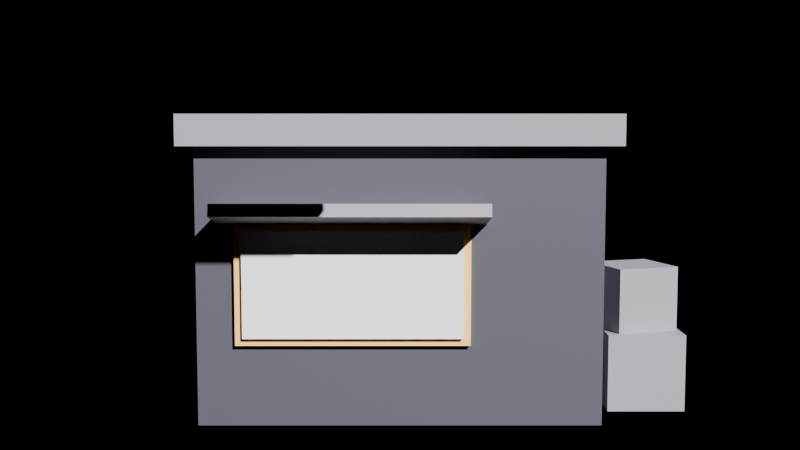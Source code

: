 # Source: shop_item_shop.blend  (saved by Blender 4.5.90; exported with 4.5.12 LTS)
import bpy
from mathutils import Matrix  # noqa: F401  (used for matrix-valued properties, if any)

bpy.ops.wm.read_factory_settings(use_empty=True)
scene = bpy.context.scene
scene.name = 'Scene'

# ---- materials (node trees are filled in below, after node groups)
mat_shop_dark = bpy.data.materials.new('Shop_Dark')
mat_shop_metal = bpy.data.materials.new('Shop_Metal')
mat_shop_neon = bpy.data.materials.new('Shop_Neon')
mat_shop_sign = bpy.data.materials.new('Shop_Sign')

# ---- material node trees
mat_shop_dark.use_nodes = True; mat_shop_dark.node_tree.nodes.clear()
_N = mat_shop_dark.node_tree.nodes; _L = mat_shop_dark.node_tree.links
n0 = _N.new('ShaderNodeBsdfPrincipled'); n0.name = 'Principled BSDF'; n0.location = (-200, 100)
n0.inputs[0].default_value = (0.07, 0.07, 0.09, 1.0)
n1 = _N.new('ShaderNodeOutputMaterial'); n1.name = 'Material Output'; n1.location = (200, 100)
_L.new(n0.outputs[0], n1.inputs[0])
n1.is_active_output = True
mat_shop_metal.use_nodes = True; mat_shop_metal.node_tree.nodes.clear()
_N = mat_shop_metal.node_tree.nodes; _L = mat_shop_metal.node_tree.links
n0 = _N.new('ShaderNodeBsdfPrincipled'); n0.name = 'Principled BSDF'; n0.location = (-200, 100)
n0.inputs[0].default_value = (0.28, 0.28, 0.32, 1.0)
n1 = _N.new('ShaderNodeOutputMaterial'); n1.name = 'Material Output'; n1.location = (200, 100)
_L.new(n0.outputs[0], n1.inputs[0])
n1.is_active_output = True
mat_shop_neon.use_nodes = True; mat_shop_neon.node_tree.nodes.clear()
_N = mat_shop_neon.node_tree.nodes; _L = mat_shop_neon.node_tree.links
n0 = _N.new('ShaderNodeBsdfPrincipled'); n0.name = 'Principled BSDF'; n0.location = (-200, 100)
n0.inputs[0].default_value = (1.0, 0.59, 0.16, 1.0)
n1 = _N.new('ShaderNodeOutputMaterial'); n1.name = 'Material Output'; n1.location = (200, 100)
_L.new(n0.outputs[0], n1.inputs[0])
n1.is_active_output = True
mat_shop_sign.use_nodes = True; mat_shop_sign.node_tree.nodes.clear()
_N = mat_shop_sign.node_tree.nodes; _L = mat_shop_sign.node_tree.links
n0 = _N.new('ShaderNodeBsdfPrincipled'); n0.name = 'Principled BSDF'; n0.location = (-200, 100)
n0.inputs[0].default_value = (0.85, 0.85, 0.88, 1.0)
n1 = _N.new('ShaderNodeOutputMaterial'); n1.name = 'Material Output'; n1.location = (200, 100)
_L.new(n0.outputs[0], n1.inputs[0])
n1.is_active_output = True

# ---- cameras
cam_cam = bpy.data.cameras.new('Cam')

# ---- lights
light_sun = bpy.data.lights.new('Sun', 'SUN')

# ---- meshes
me_is_body__shop_dark = bpy.data.meshes.new('IS_Body__Shop_Dark')
me_is_body__shop_dark.from_pydata([(-6.5, -5.0, 0.0), (-6.5, -5.0, 9.0), (-6.5, 5.0, 0.0), (-6.5, 5.0, 9.0), (6.5, -5.0, 0.0), (6.5, -5.0, 9.0), (6.5, 5.0, 0.0), (6.5, 5.0, 9.0)], [], [(0, 1, 3, 2), (2, 3, 7, 6), (6, 7, 5, 4), (4, 5, 1, 0), (2, 6, 4, 0), (7, 3, 1, 5)])
_uv = me_is_body__shop_dark.uv_layers.new(name='UVMap')
_uv.uv.foreach_set('vector', [0.375, 0.0, 0.625, 0.0, 0.625, 0.25, 0.375, 0.25, 0.375, 0.25, 0.625, 0.25, 0.625, 0.5, 0.375, 0.5, 0.375, 0.5, 0.625, 0.5, 0.625, 0.75, 0.375, 0.75, 0.375, 0.75, 0.625, 0.75, 0.625, 1.0, 0.375, 1.0, 0.125, 0.5, 0.375, 0.5, 0.375, 0.75, 0.125, 0.75, 0.625, 0.5, 0.875, 0.5, 0.875, 0.75, 0.625, 0.75])
me_is_body__shop_dark.materials.append(mat_shop_dark)
me_is_body__shop_dark.update()
me_is_roof__shop_metal = bpy.data.meshes.new('IS_Roof__Shop_Metal')
me_is_roof__shop_metal.from_pydata([(-7.0, -5.5, 9.0), (-7.0, -5.5, 10.0), (-7.0, 5.5, 9.0), (-7.0, 5.5, 10.0), (7.0, -5.5, 9.0), (7.0, -5.5, 10.0), (7.0, 5.5, 9.0), (7.0, 5.5, 10.0)], [], [(0, 1, 3, 2), (2, 3, 7, 6), (6, 7, 5, 4), (4, 5, 1, 0), (2, 6, 4, 0), (7, 3, 1, 5)])
_uv = me_is_roof__shop_metal.uv_layers.new(name='UVMap')
_uv.uv.foreach_set('vector', [0.375, 0.0, 0.625, 0.0, 0.625, 0.25, 0.375, 0.25, 0.375, 0.25, 0.625, 0.25, 0.625, 0.5, 0.375, 0.5, 0.375, 0.5, 0.625, 0.5, 0.625, 0.75, 0.375, 0.75, 0.375, 0.75, 0.625, 0.75, 0.625, 1.0, 0.375, 1.0, 0.125, 0.5, 0.375, 0.5, 0.375, 0.75, 0.125, 0.75, 0.625, 0.5, 0.875, 0.5, 0.875, 0.75, 0.625, 0.75])
me_is_roof__shop_metal.materials.append(mat_shop_metal)
me_is_roof__shop_metal.update()
me_is_awningedge__shop_neon = bpy.data.meshes.new('IS_AwningEdge__Shop_Neon')
me_is_awningedge__shop_neon.from_pydata([(-7.3, -9.325, 7.675), (-7.3, -9.325, 8.025), (-7.3, -8.975, 7.675), (-7.3, -8.975, 8.025), (7.3, -9.325, 7.675), (7.3, -9.325, 8.025), (7.3, -8.975, 7.675), (7.3, -8.975, 8.025)], [], [(0, 1, 3, 2), (2, 3, 7, 6), (6, 7, 5, 4), (4, 5, 1, 0), (2, 6, 4, 0), (7, 3, 1, 5)])
_uv = me_is_awningedge__shop_neon.uv_layers.new(name='UVMap')
_uv.uv.foreach_set('vector', [0.375, 0.0, 0.625, 0.0, 0.625, 0.25, 0.375, 0.25, 0.375, 0.25, 0.625, 0.25, 0.625, 0.5, 0.375, 0.5, 0.375, 0.5, 0.625, 0.5, 0.625, 0.75, 0.375, 0.75, 0.375, 0.75, 0.625, 0.75, 0.625, 1.0, 0.375, 1.0, 0.125, 0.5, 0.375, 0.5, 0.375, 0.75, 0.125, 0.75, 0.625, 0.5, 0.875, 0.5, 0.875, 0.75, 0.625, 0.75])
me_is_awningedge__shop_neon.materials.append(mat_shop_neon)
me_is_awningedge__shop_neon.update()
me_is_window__shop_sign = bpy.data.meshes.new('IS_Window__Shop_Sign')
me_is_window__shop_sign.from_pydata([(-5.0, -5.35, 2.9), (-5.0, -5.35, 6.3), (-5.0, -4.95, 2.9), (-5.0, -4.95, 6.3), (2.0, -5.35, 2.9), (2.0, -5.35, 6.3), (2.0, -4.95, 2.9), (2.0, -4.95, 6.3)], [], [(0, 1, 3, 2), (2, 3, 7, 6), (6, 7, 5, 4), (4, 5, 1, 0), (2, 6, 4, 0), (7, 3, 1, 5)])
_uv = me_is_window__shop_sign.uv_layers.new(name='UVMap')
_uv.uv.foreach_set('vector', [0.375, 0.0, 0.625, 0.0, 0.625, 0.25, 0.375, 0.25, 0.375, 0.25, 0.625, 0.25, 0.625, 0.5, 0.375, 0.5, 0.375, 0.5, 0.625, 0.5, 0.625, 0.75, 0.375, 0.75, 0.375, 0.75, 0.625, 0.75, 0.625, 1.0, 0.375, 1.0, 0.125, 0.5, 0.375, 0.5, 0.375, 0.75, 0.125, 0.75, 0.625, 0.5, 0.875, 0.5, 0.875, 0.75, 0.625, 0.75])
me_is_window__shop_sign.materials.append(mat_shop_sign)
me_is_window__shop_sign.update()
me_is_windowframe__shop_neon = bpy.data.meshes.new('IS_WindowFrame__Shop_Neon')
me_is_windowframe__shop_neon.from_pydata([(-5.25, -5.2, 2.65), (-5.25, -5.2, 6.55), (-5.25, -4.9, 2.65), (-5.25, -4.9, 6.55), (2.25, -5.2, 2.65), (2.25, -5.2, 6.55), (2.25, -4.9, 2.65), (2.25, -4.9, 6.55)], [], [(0, 1, 3, 2), (2, 3, 7, 6), (6, 7, 5, 4), (4, 5, 1, 0), (2, 6, 4, 0), (7, 3, 1, 5)])
_uv = me_is_windowframe__shop_neon.uv_layers.new(name='UVMap')
_uv.uv.foreach_set('vector', [0.375, 0.0, 0.625, 0.0, 0.625, 0.25, 0.375, 0.25, 0.375, 0.25, 0.625, 0.25, 0.625, 0.5, 0.375, 0.5, 0.375, 0.5, 0.625, 0.5, 0.625, 0.75, 0.375, 0.75, 0.375, 0.75, 0.625, 0.75, 0.625, 1.0, 0.375, 1.0, 0.125, 0.5, 0.375, 0.5, 0.375, 0.75, 0.125, 0.75, 0.625, 0.5, 0.875, 0.5, 0.875, 0.75, 0.625, 0.75])
me_is_windowframe__shop_neon.materials.append(mat_shop_neon)
me_is_windowframe__shop_neon.update()
me_is_crate1__shop_metal = bpy.data.meshes.new('IS_Crate1__Shop_Metal')
me_is_crate1__shop_metal.from_pydata([(7.0, -3.3, 0.0), (7.0, -3.3, 2.6), (7.0, -0.7, 0.0), (7.0, -0.7, 2.6), (9.6, -3.3, 0.0), (9.6, -3.3, 2.6), (9.6, -0.7, 0.0), (9.6, -0.7, 2.6)], [], [(0, 1, 3, 2), (2, 3, 7, 6), (6, 7, 5, 4), (4, 5, 1, 0), (2, 6, 4, 0), (7, 3, 1, 5)])
_uv = me_is_crate1__shop_metal.uv_layers.new(name='UVMap')
_uv.uv.foreach_set('vector', [0.375, 0.0, 0.625, 0.0, 0.625, 0.25, 0.375, 0.25, 0.375, 0.25, 0.625, 0.25, 0.625, 0.5, 0.375, 0.5, 0.375, 0.5, 0.625, 0.5, 0.625, 0.75, 0.375, 0.75, 0.375, 0.75, 0.625, 0.75, 0.625, 1.0, 0.375, 1.0, 0.125, 0.5, 0.375, 0.5, 0.375, 0.75, 0.125, 0.75, 0.625, 0.5, 0.875, 0.5, 0.875, 0.75, 0.625, 0.75])
me_is_crate1__shop_metal.materials.append(mat_shop_metal)
me_is_crate1__shop_metal.update()
me_is_crate2__shop_metal = bpy.data.meshes.new('IS_Crate2__Shop_Metal')
me_is_crate2__shop_metal.from_pydata([(7.394, -3.086, 2.6), (7.394, -3.086, 4.8), (6.714, -0.9938, 2.6), (6.714, -0.9938, 4.8), (9.486, -2.406, 2.6), (9.486, -2.406, 4.8), (8.806, -0.3139, 2.6), (8.806, -0.3139, 4.8)], [], [(0, 1, 3, 2), (2, 3, 7, 6), (6, 7, 5, 4), (4, 5, 1, 0), (2, 6, 4, 0), (7, 3, 1, 5)])
_uv = me_is_crate2__shop_metal.uv_layers.new(name='UVMap')
_uv.uv.foreach_set('vector', [0.375, 0.0, 0.625, 0.0, 0.625, 0.25, 0.375, 0.25, 0.375, 0.25, 0.625, 0.25, 0.625, 0.5, 0.375, 0.5, 0.375, 0.5, 0.625, 0.5, 0.625, 0.75, 0.375, 0.75, 0.375, 0.75, 0.625, 0.75, 0.625, 1.0, 0.375, 1.0, 0.125, 0.5, 0.375, 0.5, 0.375, 0.75, 0.125, 0.75, 0.625, 0.5, 0.875, 0.5, 0.875, 0.75, 0.625, 0.75])
me_is_crate2__shop_metal.materials.append(mat_shop_metal)
me_is_crate2__shop_metal.update()
me_is_crate3__shop_dark = bpy.data.meshes.new('IS_Crate3__Shop_Dark')
me_is_crate3__shop_dark.from_pydata([(7.4, 0.0, 0.0), (7.4, 0.0, 2.4), (7.4, 2.4, 0.0), (7.4, 2.4, 2.4), (9.8, 0.0, 0.0), (9.8, 0.0, 2.4), (9.8, 2.4, 0.0), (9.8, 2.4, 2.4)], [], [(0, 1, 3, 2), (2, 3, 7, 6), (6, 7, 5, 4), (4, 5, 1, 0), (2, 6, 4, 0), (7, 3, 1, 5)])
_uv = me_is_crate3__shop_dark.uv_layers.new(name='UVMap')
_uv.uv.foreach_set('vector', [0.375, 0.0, 0.625, 0.0, 0.625, 0.25, 0.375, 0.25, 0.375, 0.25, 0.625, 0.25, 0.625, 0.5, 0.375, 0.5, 0.375, 0.5, 0.625, 0.5, 0.625, 0.75, 0.375, 0.75, 0.375, 0.75, 0.625, 0.75, 0.625, 1.0, 0.375, 1.0, 0.125, 0.5, 0.375, 0.5, 0.375, 0.75, 0.125, 0.75, 0.625, 0.5, 0.875, 0.5, 0.875, 0.75, 0.625, 0.75])
me_is_crate3__shop_dark.materials.append(mat_shop_dark)
me_is_crate3__shop_dark.update()
me_is_topsign__shop_sign = bpy.data.meshes.new('IS_TopSign__Shop_Sign')
me_is_topsign__shop_sign.from_pydata([(-4.0, -3.25, 10.4), (-4.0, -3.25, 12.8), (-4.0, -2.75, 10.4), (-4.0, -2.75, 12.8), (4.0, -3.25, 10.4), (4.0, -3.25, 12.8), (4.0, -2.75, 10.4), (4.0, -2.75, 12.8)], [], [(0, 1, 3, 2), (2, 3, 7, 6), (6, 7, 5, 4), (4, 5, 1, 0), (2, 6, 4, 0), (7, 3, 1, 5)])
_uv = me_is_topsign__shop_sign.uv_layers.new(name='UVMap')
_uv.uv.foreach_set('vector', [0.375, 0.0, 0.625, 0.0, 0.625, 0.25, 0.375, 0.25, 0.375, 0.25, 0.625, 0.25, 0.625, 0.5, 0.375, 0.5, 0.375, 0.5, 0.625, 0.5, 0.625, 0.75, 0.375, 0.75, 0.375, 0.75, 0.625, 0.75, 0.625, 1.0, 0.375, 1.0, 0.125, 0.5, 0.375, 0.5, 0.375, 0.75, 0.125, 0.75, 0.625, 0.5, 0.875, 0.5, 0.875, 0.75, 0.625, 0.75])
me_is_topsign__shop_sign.materials.append(mat_shop_sign)
me_is_topsign__shop_sign.update()
me_is_topsignframe__shop_dark = bpy.data.meshes.new('IS_TopSignFrame__Shop_Dark')
me_is_topsignframe__shop_dark.from_pydata([(-4.3, -3.0, 10.1), (-4.3, -3.0, 13.1), (-4.3, -2.7, 10.1), (-4.3, -2.7, 13.1), (4.3, -3.0, 10.1), (4.3, -3.0, 13.1), (4.3, -2.7, 10.1), (4.3, -2.7, 13.1)], [], [(0, 1, 3, 2), (2, 3, 7, 6), (6, 7, 5, 4), (4, 5, 1, 0), (2, 6, 4, 0), (7, 3, 1, 5)])
_uv = me_is_topsignframe__shop_dark.uv_layers.new(name='UVMap')
_uv.uv.foreach_set('vector', [0.375, 0.0, 0.625, 0.0, 0.625, 0.25, 0.375, 0.25, 0.375, 0.25, 0.625, 0.25, 0.625, 0.5, 0.375, 0.5, 0.375, 0.5, 0.625, 0.5, 0.625, 0.75, 0.375, 0.75, 0.375, 0.75, 0.625, 0.75, 0.625, 1.0, 0.375, 1.0, 0.125, 0.5, 0.375, 0.5, 0.375, 0.75, 0.125, 0.75, 0.625, 0.5, 0.875, 0.5, 0.875, 0.75, 0.625, 0.75])
me_is_topsignframe__shop_dark.materials.append(mat_shop_dark)
me_is_topsignframe__shop_dark.update()
me_is_topsignpole__shop_metal = bpy.data.meshes.new('IS_TopSignPole__Shop_Metal')
me_is_topsignpole__shop_metal.from_pydata([(-3.2, -3.2, 9.3), (-3.2, -3.2, 11.5), (-3.2, -2.8, 9.3), (-3.2, -2.8, 11.5), (-2.8, -3.2, 9.3), (-2.8, -3.2, 11.5), (-2.8, -2.8, 9.3), (-2.8, -2.8, 11.5)], [], [(0, 1, 3, 2), (2, 3, 7, 6), (6, 7, 5, 4), (4, 5, 1, 0), (2, 6, 4, 0), (7, 3, 1, 5)])
_uv = me_is_topsignpole__shop_metal.uv_layers.new(name='UVMap')
_uv.uv.foreach_set('vector', [0.375, 0.0, 0.625, 0.0, 0.625, 0.25, 0.375, 0.25, 0.375, 0.25, 0.625, 0.25, 0.625, 0.5, 0.375, 0.5, 0.375, 0.5, 0.625, 0.5, 0.625, 0.75, 0.375, 0.75, 0.375, 0.75, 0.625, 0.75, 0.625, 1.0, 0.375, 1.0, 0.125, 0.5, 0.375, 0.5, 0.375, 0.75, 0.125, 0.75, 0.625, 0.5, 0.875, 0.5, 0.875, 0.75, 0.625, 0.75])
me_is_topsignpole__shop_metal.materials.append(mat_shop_metal)
me_is_topsignpole__shop_metal.update()
me_is_topsignpole2__shop_metal = bpy.data.meshes.new('IS_TopSignPole2__Shop_Metal')
me_is_topsignpole2__shop_metal.from_pydata([(2.8, -3.2, 9.3), (2.8, -3.2, 11.5), (2.8, -2.8, 9.3), (2.8, -2.8, 11.5), (3.2, -3.2, 9.3), (3.2, -3.2, 11.5), (3.2, -2.8, 9.3), (3.2, -2.8, 11.5)], [], [(0, 1, 3, 2), (2, 3, 7, 6), (6, 7, 5, 4), (4, 5, 1, 0), (2, 6, 4, 0), (7, 3, 1, 5)])
_uv = me_is_topsignpole2__shop_metal.uv_layers.new(name='UVMap')
_uv.uv.foreach_set('vector', [0.375, 0.0, 0.625, 0.0, 0.625, 0.25, 0.375, 0.25, 0.375, 0.25, 0.625, 0.25, 0.625, 0.5, 0.375, 0.5, 0.375, 0.5, 0.625, 0.5, 0.625, 0.75, 0.375, 0.75, 0.375, 0.75, 0.625, 0.75, 0.625, 1.0, 0.375, 1.0, 0.125, 0.5, 0.375, 0.5, 0.375, 0.75, 0.125, 0.75, 0.625, 0.5, 0.875, 0.5, 0.875, 0.75, 0.625, 0.75])
me_is_topsignpole2__shop_metal.materials.append(mat_shop_metal)
me_is_topsignpole2__shop_metal.update()
me_is_awning__shop_metal_001 = bpy.data.meshes.new('IS_Awning__Shop_Metal.001')
me_is_awning__shop_metal_001.from_pydata([(-5.75, -7.018, 6.933), (-5.75, -6.934, 7.324), (-5.75, -4.866, 6.476), (-5.75, -4.782, 6.867), (2.75, -7.018, 6.933), (2.75, -6.934, 7.324), (2.75, -4.866, 6.476), (2.75, -4.782, 6.867)], [], [(0, 1, 3, 2), (2, 3, 7, 6), (6, 7, 5, 4), (4, 5, 1, 0), (2, 6, 4, 0), (7, 3, 1, 5)])
_uv = me_is_awning__shop_metal_001.uv_layers.new(name='UVMap')
_uv.uv.foreach_set('vector', [0.375, 0.0, 0.625, 0.0, 0.625, 0.25, 0.375, 0.25, 0.375, 0.25, 0.625, 0.25, 0.625, 0.5, 0.375, 0.5, 0.375, 0.5, 0.625, 0.5, 0.625, 0.75, 0.375, 0.75, 0.375, 0.75, 0.625, 0.75, 0.625, 1.0, 0.375, 1.0, 0.125, 0.5, 0.375, 0.5, 0.375, 0.75, 0.125, 0.75, 0.625, 0.5, 0.875, 0.5, 0.875, 0.75, 0.625, 0.75])
me_is_awning__shop_metal_001.materials.append(mat_shop_metal)
me_is_awning__shop_metal_001.update()

# ---- objects
ob_camera = bpy.data.objects.new('Camera', cam_cam)
ob_sun = bpy.data.objects.new('Sun', light_sun)
ob_is_body__shop_dark = bpy.data.objects.new('IS_Body__Shop_Dark', me_is_body__shop_dark)
ob_is_roof__shop_metal = bpy.data.objects.new('IS_Roof__Shop_Metal', me_is_roof__shop_metal)
ob_is_awningedge__shop_neon = bpy.data.objects.new('IS_AwningEdge__Shop_Neon', me_is_awningedge__shop_neon)
ob_is_window__shop_sign = bpy.data.objects.new('IS_Window__Shop_Sign', me_is_window__shop_sign)
ob_is_windowframe__shop_neon = bpy.data.objects.new('IS_WindowFrame__Shop_Neon', me_is_windowframe__shop_neon)
ob_is_crate1__shop_metal = bpy.data.objects.new('IS_Crate1__Shop_Metal', me_is_crate1__shop_metal)
ob_is_crate2__shop_metal = bpy.data.objects.new('IS_Crate2__Shop_Metal', me_is_crate2__shop_metal)
ob_is_crate3__shop_dark = bpy.data.objects.new('IS_Crate3__Shop_Dark', me_is_crate3__shop_dark)
ob_is_topsign__shop_sign = bpy.data.objects.new('IS_TopSign__Shop_Sign', me_is_topsign__shop_sign)
ob_is_topsignframe__shop_dark = bpy.data.objects.new('IS_TopSignFrame__Shop_Dark', me_is_topsignframe__shop_dark)
ob_is_topsignpole__shop_metal = bpy.data.objects.new('IS_TopSignPole__Shop_Metal', me_is_topsignpole__shop_metal)
ob_is_topsignpole2__shop_metal = bpy.data.objects.new('IS_TopSignPole2__Shop_Metal', me_is_topsignpole2__shop_metal)
ob_is_awning__shop_metal = bpy.data.objects.new('IS_Awning__Shop_Metal', me_is_awning__shop_metal_001)

# ---- transforms, parenting, visibility, modifiers, constraints
ob_camera.location = (0.0, -40.0, 10.0)
ob_camera.rotation_euler = (1.471, -0.0, 0.0)
ob_sun.location = (0.0, 0.0, 0.0)
ob_sun.rotation_euler = (0.9599, 0.0, 0.5236)
ob_is_body__shop_dark.location = (0.0, 0.0, 0.0)
ob_is_roof__shop_metal.location = (0.0, 0.0, 0.0)
ob_is_awningedge__shop_neon.location = (-1.5, -6.9, 6.65)
ob_is_awningedge__shop_neon.scale = (0.6, 1.0, 1.0)
ob_is_window__shop_sign.location = (0.0, 0.0, 0.0)
ob_is_windowframe__shop_neon.location = (0.0, 0.0, 0.0)
ob_is_crate1__shop_metal.location = (0.0, 0.0, 0.0)
ob_is_crate2__shop_metal.location = (0.0, 0.0, 0.0)
ob_is_crate3__shop_dark.location = (0.0, 0.0, 0.0)
ob_is_topsign__shop_sign.location = (0.0, -3.0, 11.2)
ob_is_topsignframe__shop_dark.location = (0.0, -2.85, 11.2)
ob_is_topsignpole__shop_metal.location = (0.0, -3.0, 10.2)
ob_is_topsignpole__shop_metal.scale = (2.2, 2.2, 0.8)
ob_is_topsignpole2__shop_metal.location = (0.0, -3.0, 10.2)
ob_is_topsignpole2__shop_metal.scale = (2.2, 2.2, 0.8)
ob_is_awning__shop_metal.location = (0.0, 0.0, 0.0)

# ---- collection membership
scene.collection.objects.link(ob_camera)
scene.collection.objects.link(ob_sun)
scene.collection.objects.link(ob_is_body__shop_dark)
scene.collection.objects.link(ob_is_roof__shop_metal)
scene.collection.objects.link(ob_is_awningedge__shop_neon)
scene.collection.objects.link(ob_is_window__shop_sign)
scene.collection.objects.link(ob_is_windowframe__shop_neon)
scene.collection.objects.link(ob_is_crate1__shop_metal)
scene.collection.objects.link(ob_is_crate2__shop_metal)
scene.collection.objects.link(ob_is_crate3__shop_dark)
scene.collection.objects.link(ob_is_topsign__shop_sign)
scene.collection.objects.link(ob_is_topsignframe__shop_dark)
scene.collection.objects.link(ob_is_topsignpole__shop_metal)
scene.collection.objects.link(ob_is_topsignpole2__shop_metal)
scene.collection.objects.link(ob_is_awning__shop_metal)

# ---- scene / render settings (as saved in the file)
scene.camera = ob_camera
scene.frame_start = 1; scene.frame_end = 250; scene.frame_set(1)
scene.render.engine = 'BLENDER_EEVEE_NEXT'
scene.render.resolution_x = 960
scene.render.resolution_y = 540
bpy.context.view_layer.update()
